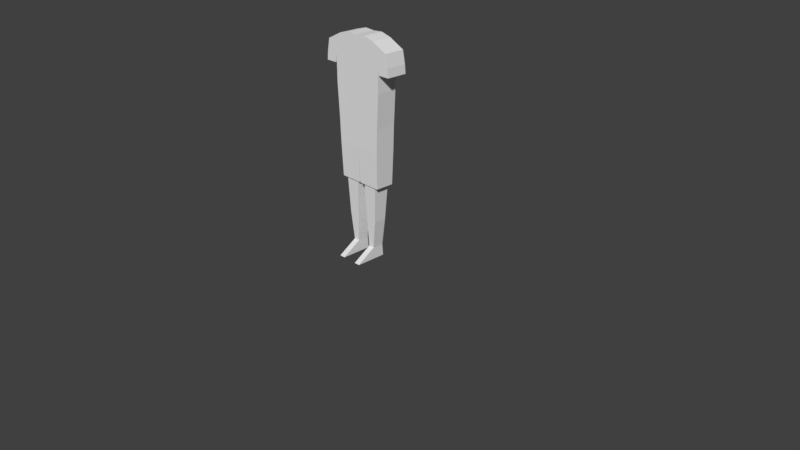 # Source: malehuman.blend  (saved by Blender 2.79.0; exported with 4.5.12 LTS)
import bpy
from mathutils import Matrix  # noqa: F401  (used for matrix-valued properties, if any)

bpy.ops.wm.read_factory_settings(use_empty=True)
scene = bpy.context.scene
scene.name = 'Scene'

# ---- collections
col_collection_1 = bpy.data.collections.new('Collection 1'); scene.collection.children.link(col_collection_1)

# ---- world
world_world = bpy.data.worlds.new('World'); scene.world = world_world
world_world.color = (0.05088, 0.05088, 0.05088)
world_world.use_sun_shadow = False
world_world.sun_shadow_jitter_overblur = 0.0
world_world.cycles.sampling_method = 'MANUAL'

# ---- cameras
cam_camera = bpy.data.cameras.new('Camera')
cam_camera.clip_end = 100.0
cam_camera.lens = 35.0
cam_camera.sensor_width = 32.0
cam_camera.sensor_height = 18.0
cam_camera.ortho_scale = 7.314
cam_camera.dof.focus_distance = 0.0
cam_camera.dof.aperture_fstop = 128.0

# ---- meshes
me_cube = bpy.data.meshes.new('Cube')
me_cube.from_pydata([(0.0, 0.1313, 1.507), (0.0, -0.1373, 1.507), (0.323, 0.1313, 1.507), (0.323, -0.1373, 1.507), (0.3338, -0.1373, 1.805), (0.3598, -0.1373, 2.244), (0.3338, 0.1313, 1.805), (0.3598, 0.1313, 2.244), (0.0, 0.1313, 1.805), (0.0, 0.1313, 2.244), (0.0, -0.1373, 1.805), (0.0, -0.1373, 2.244), (0.07988, 0.07488, 0.5567), (0.07988, -0.09308, 0.5567), (0.2252, 0.07488, 0.5567), (0.2252, -0.09308, 0.5567), (0.09981, 0.06686, 0.1875), (0.09981, -0.08132, 0.1875), (0.1789, 0.06686, 0.1875), (0.1789, -0.08132, 0.1875), (0.3598, -0.1373, 2.573), (0.3598, 0.1313, 2.573), (0.0, 0.1313, 2.573), (0.0, -0.1373, 2.573), (0.3089, 0.1196, 1.04), (0.3089, -0.1256, 1.04), (0.2774, -0.1373, 2.84), (0.2774, 0.1313, 2.84), (0.0, 0.1313, 2.867), (0.0, -0.1373, 2.867), (0.01221, -0.1256, 1.04), (0.01221, 0.1196, 1.04), (0.1446, 0.1313, 2.244), (0.1453, -0.1373, 1.805), (0.1637, 0.1313, 1.507), (0.1453, 0.1313, 1.805), (0.1637, -0.1373, 1.507), (0.1446, -0.1373, 2.244), (0.1525, 0.07488, 0.5567), (0.1525, -0.09308, 0.5567), (0.1394, 0.06686, 0.1875), (0.1446, 0.1313, 2.573), (0.1446, -0.1373, 2.573), (0.1371, 0.1313, 2.877), (0.1371, -0.1373, 2.877), (0.5191, -0.1373, 2.577), (0.5191, 0.1313, 2.577), (0.4871, -0.1373, 2.738), (0.4871, 0.1313, 2.738), (0.3803, -0.1373, 2.468), (0.3803, 0.1313, 2.468), (0.5289, -0.1373, 2.468), (0.5289, 0.1313, 2.468), (0.1727, 0.1196, 1.04), (0.1727, -0.1256, 1.04), (0.05999, 0.1003, 1.04), (0.2527, 0.1003, 1.04), (0.2527, -0.1063, 1.04), (0.05999, -0.1063, 1.04), (0.1641, 0.1003, 1.04), (0.1641, -0.1063, 1.04), (0.09981, 0.07916, 0.03098), (0.09981, -0.3293, 0.03098), (0.1789, 0.07916, 0.03098), (0.1789, -0.3293, 0.03098), (0.1394, 0.07916, 0.03098)], [], [(35, 32, 7, 6), (6, 7, 5, 4), (6, 4, 3, 2), (35, 6, 2, 34), (10, 8, 0, 1), (37, 5, 20, 42), (33, 10, 1, 36), (33, 37, 11, 10), (58, 55, 12, 13), (15, 39, 13, 17, 19), (60, 58, 13, 39), (59, 56, 14, 38), (56, 57, 15, 14), (17, 16, 61, 62), (13, 12, 16, 17), (14, 15, 19, 18), (38, 14, 18, 40), (22, 23, 29, 28), (32, 9, 22, 41), (9, 11, 23, 22), (0, 34, 53, 31), (5, 7, 21, 20), (43, 28, 29, 44), (46, 45, 51, 52), (3, 36, 54, 25), (42, 20, 26, 44), (41, 22, 28, 43), (21, 41, 43, 27), (23, 42, 44, 29), (27, 43, 44, 26), (7, 32, 41, 21), (12, 38, 40, 16), (55, 59, 38, 12), (57, 60, 39, 15), (4, 5, 37, 33), (4, 33, 36, 3), (11, 37, 42, 23), (8, 35, 34, 0), (8, 9, 32, 35), (45, 46, 48, 47), (27, 26, 47, 48), (26, 20, 45, 47), (21, 27, 48, 46), (49, 50, 52, 51), (20, 21, 50, 49), (45, 20, 49, 51), (21, 46, 52, 50), (2, 3, 25, 24), (34, 2, 24, 53), (36, 1, 30, 54), (1, 0, 31, 30), (25, 54, 60, 57), (31, 53, 59, 55), (24, 25, 57, 56), (53, 24, 56, 59), (54, 30, 58, 60), (30, 31, 55, 58), (61, 65, 63, 64, 62), (40, 18, 63, 65), (18, 19, 64, 63), (16, 40, 65, 61), (19, 17, 62, 64)])
me_cube.use_remesh_preserve_volume = False
me_cube.use_remesh_preserve_attributes = False
me_cube.use_mirror_vertex_groups = False
me_cube.update()

# ---- objects
ob_cube = bpy.data.objects.new('Cube', me_cube)
ob_camera = bpy.data.objects.new('Camera', cam_camera)

# ---- transforms, parenting, visibility, modifiers, constraints
ob_cube.location = (0.0, 0.0, 0.0)
ob_cube.lineart.crease_threshold = 0.0
_m = ob_cube.modifiers.new('Mirror', 'MIRROR')
_m.use_clip = True
ob_camera.location = (7.481, -6.508, 5.344)
ob_camera.rotation_euler = (1.109, 0.0, 0.8149)
ob_camera.lock_rotations_4d = False
ob_camera.empty_display_type = 'ARROWS'
ob_camera.color = (0.0, 0.0, 0.0, 0.0)
ob_camera.display_type = 'WIRE'
ob_camera.lineart.crease_threshold = 0.0

# ---- collection membership
col_collection_1.objects.link(ob_cube)
col_collection_1.objects.link(ob_camera)

# ---- scene / render settings (as saved in the file)
scene.camera = ob_camera
scene.frame_start = 1; scene.frame_end = 250; scene.frame_set(1)
scene.render.engine = 'BLENDER_EEVEE_NEXT'
scene.render.resolution_percentage = 50
scene.render.dither_intensity = 0.0
scene.cycles.use_denoising = False
scene.cycles.samples = 128
scene.cycles.sampling_pattern = 'TABULATED_SOBOL'
scene.cycles.use_adaptive_sampling = False
scene.cycles.use_light_tree = False
scene.cycles.blur_glossy = 0.0
scene.cycles.sample_clamp_indirect = 0.0
scene.view_settings.view_transform = 'Standard'
bpy.context.view_layer.update()

# ---- added for rendering (the .blend has no usable light): sun
light_auto_sun = bpy.data.lights.new('AutoSun', 'SUN')
light_auto_sun.energy = 3.0
light_auto_sun.angle = 0.0523599
ob_auto_sun = bpy.data.objects.new('AutoSun', light_auto_sun)
scene.collection.objects.link(ob_auto_sun)
ob_auto_sun.rotation_euler = (0.872665, 0.174533, 0.523599)
bpy.context.view_layer.update()
